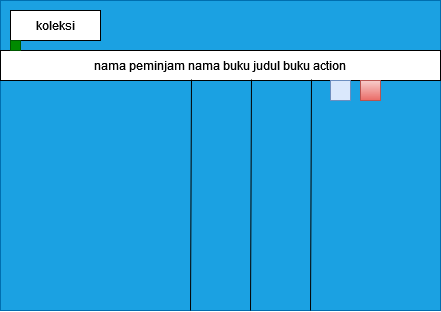

The diagram above was exported from draw.io. Its source (the exported page's mxGraphModel, read from the mxfile embedded in the PNG):
<mxGraphModel dx="794" dy="414" grid="1" gridSize="10" guides="1" tooltips="1" connect="1" arrows="1" fold="1" page="1" pageScale="1" pageWidth="850" pageHeight="1100" math="0" shadow="0">
  <root>
    <mxCell id="0" />
    <mxCell id="1" parent="0" />
    <mxCell id="w8IX3bUoTI2-zosFu5ux-1" value="" style="rounded=0;whiteSpace=wrap;html=1;fillColor=#1ba1e2;fontColor=#ffffff;strokeColor=#006EAF;" vertex="1" parent="1">
      <mxGeometry x="230" y="80" width="440" height="310" as="geometry" />
    </mxCell>
    <mxCell id="w8IX3bUoTI2-zosFu5ux-2" value="koleksi" style="rounded=0;whiteSpace=wrap;html=1;" vertex="1" parent="1">
      <mxGeometry x="240" y="90" width="90" height="30" as="geometry" />
    </mxCell>
    <mxCell id="w8IX3bUoTI2-zosFu5ux-3" value="nama peminjam nama buku judul buku action" style="rounded=0;whiteSpace=wrap;html=1;" vertex="1" parent="1">
      <mxGeometry x="230" y="130" width="440" height="30" as="geometry" />
    </mxCell>
    <mxCell id="w8IX3bUoTI2-zosFu5ux-4" value="" style="endArrow=none;html=1;rounded=0;exitX=0.198;exitY=1.013;exitDx=0;exitDy=0;exitPerimeter=0;entryX=0.2;entryY=1.1;entryDx=0;entryDy=0;entryPerimeter=0;" edge="1" parent="1">
      <mxGeometry width="50" height="50" relative="1" as="geometry">
        <mxPoint x="420" y="390" as="sourcePoint" />
        <mxPoint x="421" y="159" as="targetPoint" />
      </mxGeometry>
    </mxCell>
    <mxCell id="w8IX3bUoTI2-zosFu5ux-5" value="" style="rounded=0;whiteSpace=wrap;html=1;fillColor=#008a00;fontColor=#ffffff;strokeColor=#005700;" vertex="1" parent="1">
      <mxGeometry x="240" y="120" width="10" height="10" as="geometry" />
    </mxCell>
    <mxCell id="w8IX3bUoTI2-zosFu5ux-6" value="" style="rounded=0;whiteSpace=wrap;html=1;fillColor=#dae8fc;strokeColor=#6c8ebf;" vertex="1" parent="1">
      <mxGeometry x="560" y="160" width="20" height="20" as="geometry" />
    </mxCell>
    <mxCell id="w8IX3bUoTI2-zosFu5ux-7" value="" style="rounded=0;whiteSpace=wrap;html=1;fillColor=#f8cecc;gradientColor=#ea6b66;strokeColor=#b85450;" vertex="1" parent="1">
      <mxGeometry x="590" y="160" width="20" height="20" as="geometry" />
    </mxCell>
    <mxCell id="w8IX3bUoTI2-zosFu5ux-8" value="" style="endArrow=none;html=1;rounded=0;exitX=0.198;exitY=1.013;exitDx=0;exitDy=0;exitPerimeter=0;entryX=0.2;entryY=1.1;entryDx=0;entryDy=0;entryPerimeter=0;" edge="1" parent="1">
      <mxGeometry width="50" height="50" relative="1" as="geometry">
        <mxPoint x="480" y="390" as="sourcePoint" />
        <mxPoint x="481" y="159" as="targetPoint" />
      </mxGeometry>
    </mxCell>
    <mxCell id="w8IX3bUoTI2-zosFu5ux-9" value="" style="endArrow=none;html=1;rounded=0;exitX=0.198;exitY=1.013;exitDx=0;exitDy=0;exitPerimeter=0;entryX=0.2;entryY=1.1;entryDx=0;entryDy=0;entryPerimeter=0;" edge="1" parent="1">
      <mxGeometry width="50" height="50" relative="1" as="geometry">
        <mxPoint x="540" y="390" as="sourcePoint" />
        <mxPoint x="541" y="159" as="targetPoint" />
      </mxGeometry>
    </mxCell>
  </root>
</mxGraphModel>